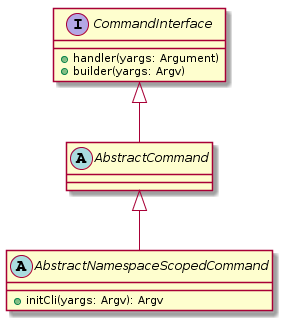

The diagram above was rendered by PlantUML. Its source (embedded in the PNG):
@startuml
interface CommandInterface {
  +handler(yargs: Argument)
  +builder(yargs: Argv)
}
abstract class AbstractCommand
abstract class AbstractNamespaceScopedCommand {
  +initCli(yargs: Argv): Argv
}

CommandInterface <|-- AbstractCommand
AbstractCommand <|-- AbstractNamespaceScopedCommand
@enduml